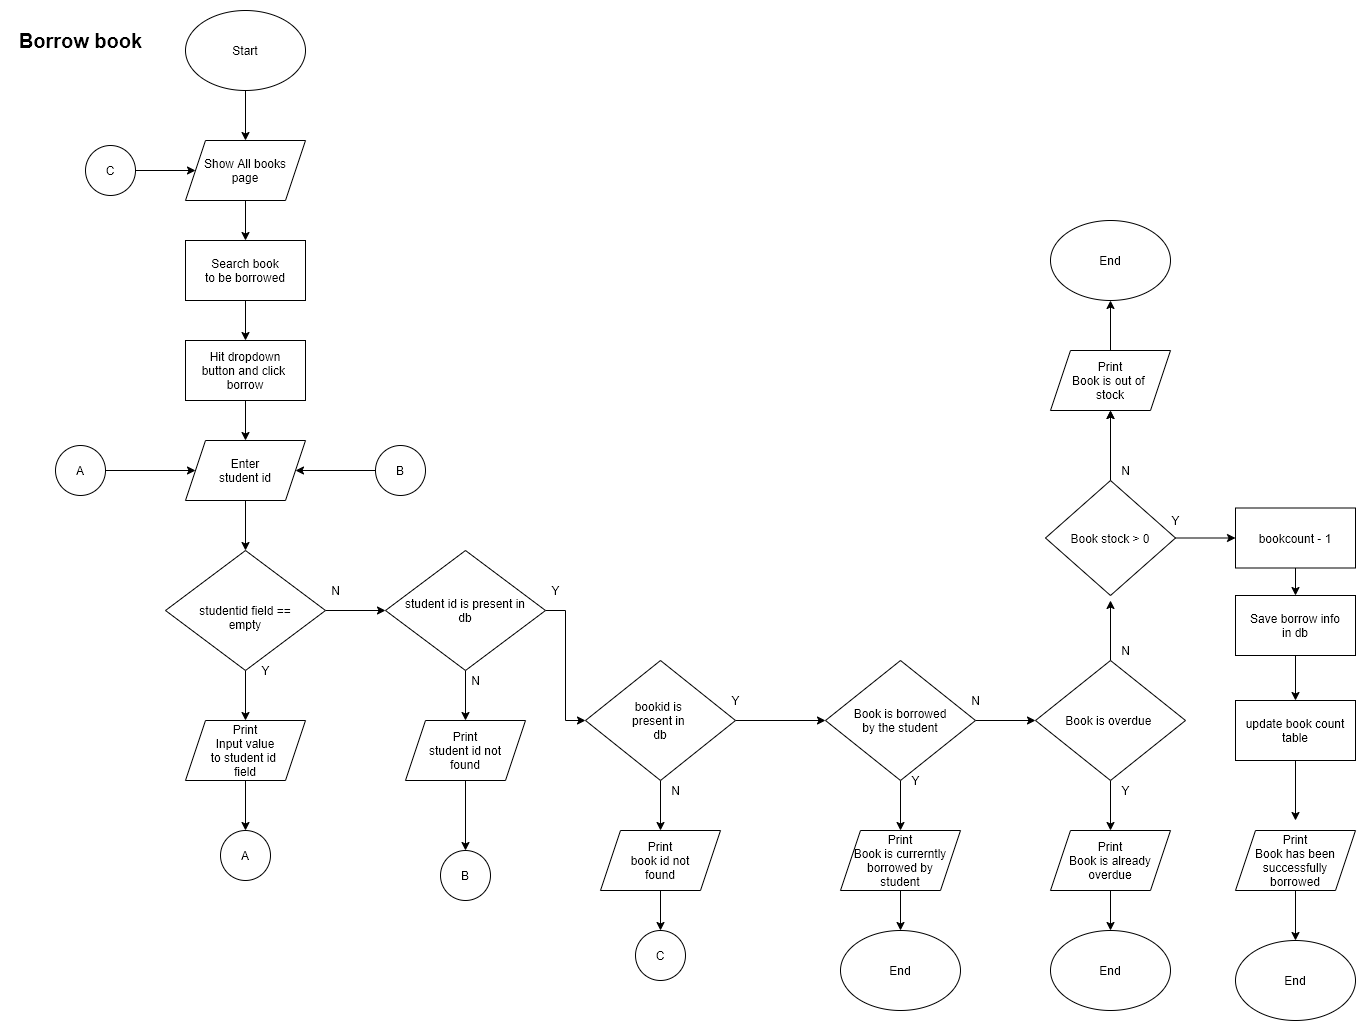

The diagram above was exported from draw.io. Its source (the exported page's mxGraphModel, read from the mxfile embedded in the PNG):
<mxGraphModel dx="868" dy="534" grid="1" gridSize="10" guides="1" tooltips="1" connect="1" arrows="1" fold="1" page="1" pageScale="1" pageWidth="850" pageHeight="1100" math="0" shadow="0">
  <root>
    <mxCell id="bJ025AcZeuBF5io8WKL8-0" />
    <mxCell id="bJ025AcZeuBF5io8WKL8-1" parent="bJ025AcZeuBF5io8WKL8-0" />
    <mxCell id="H8G-y3e_pErNWKhnfzLL-2" value="" style="edgeStyle=orthogonalEdgeStyle;rounded=0;orthogonalLoop=1;jettySize=auto;html=1;" parent="bJ025AcZeuBF5io8WKL8-1" source="H8G-y3e_pErNWKhnfzLL-0" target="H8G-y3e_pErNWKhnfzLL-1" edge="1">
      <mxGeometry relative="1" as="geometry" />
    </mxCell>
    <mxCell id="H8G-y3e_pErNWKhnfzLL-0" value="Start" style="ellipse;whiteSpace=wrap;html=1;" parent="bJ025AcZeuBF5io8WKL8-1" vertex="1">
      <mxGeometry x="350" y="30" width="120" height="80" as="geometry" />
    </mxCell>
    <mxCell id="H8G-y3e_pErNWKhnfzLL-4" value="" style="edgeStyle=orthogonalEdgeStyle;rounded=0;orthogonalLoop=1;jettySize=auto;html=1;" parent="bJ025AcZeuBF5io8WKL8-1" source="H8G-y3e_pErNWKhnfzLL-1" target="H8G-y3e_pErNWKhnfzLL-3" edge="1">
      <mxGeometry relative="1" as="geometry" />
    </mxCell>
    <mxCell id="H8G-y3e_pErNWKhnfzLL-1" value="Show All books&lt;br&gt;page" style="shape=parallelogram;perimeter=parallelogramPerimeter;whiteSpace=wrap;html=1;fixedSize=1;" parent="bJ025AcZeuBF5io8WKL8-1" vertex="1">
      <mxGeometry x="350" y="160" width="120" height="60" as="geometry" />
    </mxCell>
    <mxCell id="H8G-y3e_pErNWKhnfzLL-7" value="" style="edgeStyle=orthogonalEdgeStyle;rounded=0;orthogonalLoop=1;jettySize=auto;html=1;" parent="bJ025AcZeuBF5io8WKL8-1" source="H8G-y3e_pErNWKhnfzLL-3" target="H8G-y3e_pErNWKhnfzLL-6" edge="1">
      <mxGeometry relative="1" as="geometry" />
    </mxCell>
    <mxCell id="H8G-y3e_pErNWKhnfzLL-3" value="Search book&lt;br&gt;to be borrowed" style="rounded=0;whiteSpace=wrap;html=1;" parent="bJ025AcZeuBF5io8WKL8-1" vertex="1">
      <mxGeometry x="350" y="260" width="120" height="60" as="geometry" />
    </mxCell>
    <mxCell id="H8G-y3e_pErNWKhnfzLL-9" value="" style="edgeStyle=orthogonalEdgeStyle;rounded=0;orthogonalLoop=1;jettySize=auto;html=1;" parent="bJ025AcZeuBF5io8WKL8-1" source="H8G-y3e_pErNWKhnfzLL-6" target="H8G-y3e_pErNWKhnfzLL-8" edge="1">
      <mxGeometry relative="1" as="geometry" />
    </mxCell>
    <mxCell id="H8G-y3e_pErNWKhnfzLL-6" value="Hit dropdown&lt;br&gt;button and click&amp;nbsp;&lt;br&gt;borrow" style="rounded=0;whiteSpace=wrap;html=1;" parent="bJ025AcZeuBF5io8WKL8-1" vertex="1">
      <mxGeometry x="350" y="360" width="120" height="60" as="geometry" />
    </mxCell>
    <mxCell id="H8G-y3e_pErNWKhnfzLL-11" value="" style="edgeStyle=orthogonalEdgeStyle;rounded=0;orthogonalLoop=1;jettySize=auto;html=1;" parent="bJ025AcZeuBF5io8WKL8-1" source="H8G-y3e_pErNWKhnfzLL-8" target="H8G-y3e_pErNWKhnfzLL-10" edge="1">
      <mxGeometry relative="1" as="geometry" />
    </mxCell>
    <mxCell id="H8G-y3e_pErNWKhnfzLL-8" value="Enter&lt;br&gt;student id" style="shape=parallelogram;perimeter=parallelogramPerimeter;whiteSpace=wrap;html=1;fixedSize=1;" parent="bJ025AcZeuBF5io8WKL8-1" vertex="1">
      <mxGeometry x="350" y="460" width="120" height="60" as="geometry" />
    </mxCell>
    <mxCell id="H8G-y3e_pErNWKhnfzLL-13" value="" style="edgeStyle=orthogonalEdgeStyle;rounded=0;orthogonalLoop=1;jettySize=auto;html=1;" parent="bJ025AcZeuBF5io8WKL8-1" source="H8G-y3e_pErNWKhnfzLL-10" target="H8G-y3e_pErNWKhnfzLL-12" edge="1">
      <mxGeometry relative="1" as="geometry" />
    </mxCell>
    <mxCell id="H8G-y3e_pErNWKhnfzLL-15" value="" style="edgeStyle=orthogonalEdgeStyle;rounded=0;orthogonalLoop=1;jettySize=auto;html=1;" parent="bJ025AcZeuBF5io8WKL8-1" source="H8G-y3e_pErNWKhnfzLL-10" edge="1">
      <mxGeometry relative="1" as="geometry">
        <mxPoint x="550" y="630" as="targetPoint" />
      </mxGeometry>
    </mxCell>
    <mxCell id="H8G-y3e_pErNWKhnfzLL-10" value="&lt;br&gt;studentid field ==&lt;br&gt;empty" style="rhombus;whiteSpace=wrap;html=1;" parent="bJ025AcZeuBF5io8WKL8-1" vertex="1">
      <mxGeometry x="330" y="570" width="160" height="120" as="geometry" />
    </mxCell>
    <mxCell id="iNakMV2Hkv48rZYMtb6e-1" value="" style="edgeStyle=orthogonalEdgeStyle;rounded=0;orthogonalLoop=1;jettySize=auto;html=1;" parent="bJ025AcZeuBF5io8WKL8-1" source="H8G-y3e_pErNWKhnfzLL-12" target="iNakMV2Hkv48rZYMtb6e-0" edge="1">
      <mxGeometry relative="1" as="geometry" />
    </mxCell>
    <mxCell id="H8G-y3e_pErNWKhnfzLL-12" value="Print&lt;br&gt;Input value&lt;br&gt;to student id &lt;br&gt;field" style="shape=parallelogram;perimeter=parallelogramPerimeter;whiteSpace=wrap;html=1;fixedSize=1;" parent="bJ025AcZeuBF5io8WKL8-1" vertex="1">
      <mxGeometry x="350" y="740" width="120" height="60" as="geometry" />
    </mxCell>
    <mxCell id="MDKuJUYK88tGjgwHHXuA-3" value="" style="edgeStyle=orthogonalEdgeStyle;rounded=0;orthogonalLoop=1;jettySize=auto;html=1;" parent="bJ025AcZeuBF5io8WKL8-1" source="H8G-y3e_pErNWKhnfzLL-16" target="MDKuJUYK88tGjgwHHXuA-2" edge="1">
      <mxGeometry relative="1" as="geometry" />
    </mxCell>
    <mxCell id="MDKuJUYK88tGjgwHHXuA-6" value="" style="edgeStyle=orthogonalEdgeStyle;rounded=0;orthogonalLoop=1;jettySize=auto;html=1;" parent="bJ025AcZeuBF5io8WKL8-1" source="H8G-y3e_pErNWKhnfzLL-16" target="MDKuJUYK88tGjgwHHXuA-5" edge="1">
      <mxGeometry relative="1" as="geometry" />
    </mxCell>
    <mxCell id="H8G-y3e_pErNWKhnfzLL-16" value="student id is present in&lt;br&gt;db" style="rhombus;whiteSpace=wrap;html=1;" parent="bJ025AcZeuBF5io8WKL8-1" vertex="1">
      <mxGeometry x="550" y="570" width="160" height="120" as="geometry" />
    </mxCell>
    <mxCell id="MDKuJUYK88tGjgwHHXuA-0" value="Y" style="text;html=1;align=center;verticalAlign=middle;resizable=0;points=[];autosize=1;" parent="bJ025AcZeuBF5io8WKL8-1" vertex="1">
      <mxGeometry x="420" y="680" width="20" height="20" as="geometry" />
    </mxCell>
    <mxCell id="MDKuJUYK88tGjgwHHXuA-1" value="N" style="text;html=1;align=center;verticalAlign=middle;resizable=0;points=[];autosize=1;" parent="bJ025AcZeuBF5io8WKL8-1" vertex="1">
      <mxGeometry x="490" y="600" width="20" height="20" as="geometry" />
    </mxCell>
    <mxCell id="iNakMV2Hkv48rZYMtb6e-5" value="" style="edgeStyle=orthogonalEdgeStyle;rounded=0;orthogonalLoop=1;jettySize=auto;html=1;" parent="bJ025AcZeuBF5io8WKL8-1" source="MDKuJUYK88tGjgwHHXuA-2" edge="1">
      <mxGeometry relative="1" as="geometry">
        <mxPoint x="630" y="870" as="targetPoint" />
      </mxGeometry>
    </mxCell>
    <mxCell id="MDKuJUYK88tGjgwHHXuA-2" value="Print&lt;br&gt;student id not&lt;br&gt;found" style="shape=parallelogram;perimeter=parallelogramPerimeter;whiteSpace=wrap;html=1;fixedSize=1;" parent="bJ025AcZeuBF5io8WKL8-1" vertex="1">
      <mxGeometry x="570" y="740" width="120" height="60" as="geometry" />
    </mxCell>
    <mxCell id="MDKuJUYK88tGjgwHHXuA-4" value="N" style="text;html=1;align=center;verticalAlign=middle;resizable=0;points=[];autosize=1;" parent="bJ025AcZeuBF5io8WKL8-1" vertex="1">
      <mxGeometry x="630" y="690" width="20" height="20" as="geometry" />
    </mxCell>
    <mxCell id="MDKuJUYK88tGjgwHHXuA-9" value="" style="edgeStyle=orthogonalEdgeStyle;rounded=0;orthogonalLoop=1;jettySize=auto;html=1;" parent="bJ025AcZeuBF5io8WKL8-1" source="MDKuJUYK88tGjgwHHXuA-5" edge="1">
      <mxGeometry relative="1" as="geometry">
        <mxPoint x="990" y="740" as="targetPoint" />
      </mxGeometry>
    </mxCell>
    <mxCell id="MDKuJUYK88tGjgwHHXuA-12" value="" style="edgeStyle=orthogonalEdgeStyle;rounded=0;orthogonalLoop=1;jettySize=auto;html=1;" parent="bJ025AcZeuBF5io8WKL8-1" source="MDKuJUYK88tGjgwHHXuA-5" target="MDKuJUYK88tGjgwHHXuA-11" edge="1">
      <mxGeometry relative="1" as="geometry" />
    </mxCell>
    <mxCell id="MDKuJUYK88tGjgwHHXuA-5" value="bookid is&amp;nbsp;&lt;br&gt;present in&amp;nbsp;&lt;br&gt;db" style="rhombus;whiteSpace=wrap;html=1;" parent="bJ025AcZeuBF5io8WKL8-1" vertex="1">
      <mxGeometry x="750" y="680" width="150" height="120" as="geometry" />
    </mxCell>
    <mxCell id="MDKuJUYK88tGjgwHHXuA-7" value="Y" style="text;html=1;align=center;verticalAlign=middle;resizable=0;points=[];autosize=1;" parent="bJ025AcZeuBF5io8WKL8-1" vertex="1">
      <mxGeometry x="710" y="600" width="20" height="20" as="geometry" />
    </mxCell>
    <mxCell id="iNakMV2Hkv48rZYMtb6e-11" value="" style="edgeStyle=orthogonalEdgeStyle;rounded=0;orthogonalLoop=1;jettySize=auto;html=1;" parent="bJ025AcZeuBF5io8WKL8-1" source="MDKuJUYK88tGjgwHHXuA-11" target="iNakMV2Hkv48rZYMtb6e-10" edge="1">
      <mxGeometry relative="1" as="geometry" />
    </mxCell>
    <mxCell id="MDKuJUYK88tGjgwHHXuA-11" value="Print&lt;br&gt;book id not&lt;br&gt;found" style="shape=parallelogram;perimeter=parallelogramPerimeter;whiteSpace=wrap;html=1;fixedSize=1;" parent="bJ025AcZeuBF5io8WKL8-1" vertex="1">
      <mxGeometry x="765" y="850" width="120" height="60" as="geometry" />
    </mxCell>
    <mxCell id="MDKuJUYK88tGjgwHHXuA-19" value="" style="edgeStyle=orthogonalEdgeStyle;rounded=0;orthogonalLoop=1;jettySize=auto;html=1;" parent="bJ025AcZeuBF5io8WKL8-1" source="MDKuJUYK88tGjgwHHXuA-17" target="MDKuJUYK88tGjgwHHXuA-18" edge="1">
      <mxGeometry relative="1" as="geometry" />
    </mxCell>
    <mxCell id="MDKuJUYK88tGjgwHHXuA-22" value="" style="edgeStyle=orthogonalEdgeStyle;rounded=0;orthogonalLoop=1;jettySize=auto;html=1;" parent="bJ025AcZeuBF5io8WKL8-1" source="MDKuJUYK88tGjgwHHXuA-17" target="MDKuJUYK88tGjgwHHXuA-21" edge="1">
      <mxGeometry relative="1" as="geometry" />
    </mxCell>
    <mxCell id="MDKuJUYK88tGjgwHHXuA-17" value="Book is borrowed&lt;br&gt;by the student" style="rhombus;whiteSpace=wrap;html=1;" parent="bJ025AcZeuBF5io8WKL8-1" vertex="1">
      <mxGeometry x="990" y="680" width="150" height="120" as="geometry" />
    </mxCell>
    <mxCell id="iNakMV2Hkv48rZYMtb6e-15" value="" style="edgeStyle=orthogonalEdgeStyle;rounded=0;orthogonalLoop=1;jettySize=auto;html=1;" parent="bJ025AcZeuBF5io8WKL8-1" source="MDKuJUYK88tGjgwHHXuA-18" target="iNakMV2Hkv48rZYMtb6e-14" edge="1">
      <mxGeometry relative="1" as="geometry" />
    </mxCell>
    <mxCell id="MDKuJUYK88tGjgwHHXuA-18" value="Print&lt;br&gt;Book is currerntly&lt;br&gt;borrowed by&lt;br&gt;student" style="shape=parallelogram;perimeter=parallelogramPerimeter;whiteSpace=wrap;html=1;fixedSize=1;" parent="bJ025AcZeuBF5io8WKL8-1" vertex="1">
      <mxGeometry x="1005" y="850" width="120" height="60" as="geometry" />
    </mxCell>
    <mxCell id="MDKuJUYK88tGjgwHHXuA-20" value="Y" style="text;html=1;align=center;verticalAlign=middle;resizable=0;points=[];autosize=1;" parent="bJ025AcZeuBF5io8WKL8-1" vertex="1">
      <mxGeometry x="1070" y="790" width="20" height="20" as="geometry" />
    </mxCell>
    <mxCell id="MDKuJUYK88tGjgwHHXuA-27" value="" style="edgeStyle=orthogonalEdgeStyle;rounded=0;orthogonalLoop=1;jettySize=auto;html=1;" parent="bJ025AcZeuBF5io8WKL8-1" source="MDKuJUYK88tGjgwHHXuA-21" target="MDKuJUYK88tGjgwHHXuA-26" edge="1">
      <mxGeometry relative="1" as="geometry" />
    </mxCell>
    <mxCell id="MDKuJUYK88tGjgwHHXuA-29" value="" style="edgeStyle=orthogonalEdgeStyle;rounded=0;orthogonalLoop=1;jettySize=auto;html=1;" parent="bJ025AcZeuBF5io8WKL8-1" source="MDKuJUYK88tGjgwHHXuA-21" edge="1">
      <mxGeometry relative="1" as="geometry">
        <mxPoint x="1275" y="620" as="targetPoint" />
      </mxGeometry>
    </mxCell>
    <mxCell id="MDKuJUYK88tGjgwHHXuA-21" value="Book is overdue&amp;nbsp;" style="rhombus;whiteSpace=wrap;html=1;" parent="bJ025AcZeuBF5io8WKL8-1" vertex="1">
      <mxGeometry x="1200" y="680" width="150" height="120" as="geometry" />
    </mxCell>
    <mxCell id="MDKuJUYK88tGjgwHHXuA-23" value="N" style="text;html=1;align=center;verticalAlign=middle;resizable=0;points=[];autosize=1;" parent="bJ025AcZeuBF5io8WKL8-1" vertex="1">
      <mxGeometry x="830" y="800" width="20" height="20" as="geometry" />
    </mxCell>
    <mxCell id="MDKuJUYK88tGjgwHHXuA-24" value="Y" style="text;html=1;align=center;verticalAlign=middle;resizable=0;points=[];autosize=1;" parent="bJ025AcZeuBF5io8WKL8-1" vertex="1">
      <mxGeometry x="890" y="710" width="20" height="20" as="geometry" />
    </mxCell>
    <mxCell id="MDKuJUYK88tGjgwHHXuA-25" value="N" style="text;html=1;align=center;verticalAlign=middle;resizable=0;points=[];autosize=1;" parent="bJ025AcZeuBF5io8WKL8-1" vertex="1">
      <mxGeometry x="1130" y="710" width="20" height="20" as="geometry" />
    </mxCell>
    <mxCell id="iNakMV2Hkv48rZYMtb6e-17" value="" style="edgeStyle=orthogonalEdgeStyle;rounded=0;orthogonalLoop=1;jettySize=auto;html=1;" parent="bJ025AcZeuBF5io8WKL8-1" source="MDKuJUYK88tGjgwHHXuA-26" target="iNakMV2Hkv48rZYMtb6e-16" edge="1">
      <mxGeometry relative="1" as="geometry" />
    </mxCell>
    <mxCell id="MDKuJUYK88tGjgwHHXuA-26" value="Print&lt;br&gt;Book is already overdue" style="shape=parallelogram;perimeter=parallelogramPerimeter;whiteSpace=wrap;html=1;fixedSize=1;" parent="bJ025AcZeuBF5io8WKL8-1" vertex="1">
      <mxGeometry x="1215" y="850" width="120" height="60" as="geometry" />
    </mxCell>
    <mxCell id="MDKuJUYK88tGjgwHHXuA-36" value="" style="edgeStyle=orthogonalEdgeStyle;rounded=0;orthogonalLoop=1;jettySize=auto;html=1;" parent="bJ025AcZeuBF5io8WKL8-1" source="MDKuJUYK88tGjgwHHXuA-30" target="MDKuJUYK88tGjgwHHXuA-35" edge="1">
      <mxGeometry relative="1" as="geometry" />
    </mxCell>
    <mxCell id="MDKuJUYK88tGjgwHHXuA-38" value="" style="edgeStyle=orthogonalEdgeStyle;rounded=0;orthogonalLoop=1;jettySize=auto;html=1;" parent="bJ025AcZeuBF5io8WKL8-1" source="MDKuJUYK88tGjgwHHXuA-30" target="MDKuJUYK88tGjgwHHXuA-37" edge="1">
      <mxGeometry relative="1" as="geometry" />
    </mxCell>
    <mxCell id="MDKuJUYK88tGjgwHHXuA-40" value="" style="edgeStyle=orthogonalEdgeStyle;rounded=0;orthogonalLoop=1;jettySize=auto;html=1;" parent="bJ025AcZeuBF5io8WKL8-1" source="MDKuJUYK88tGjgwHHXuA-30" target="MDKuJUYK88tGjgwHHXuA-37" edge="1">
      <mxGeometry relative="1" as="geometry" />
    </mxCell>
    <mxCell id="MDKuJUYK88tGjgwHHXuA-30" value="Book stock &amp;gt; 0" style="rhombus;whiteSpace=wrap;html=1;" parent="bJ025AcZeuBF5io8WKL8-1" vertex="1">
      <mxGeometry x="1210" y="500" width="130" height="115" as="geometry" />
    </mxCell>
    <mxCell id="MDKuJUYK88tGjgwHHXuA-31" value="Y" style="text;html=1;align=center;verticalAlign=middle;resizable=0;points=[];autosize=1;" parent="bJ025AcZeuBF5io8WKL8-1" vertex="1">
      <mxGeometry x="1280" y="800" width="20" height="20" as="geometry" />
    </mxCell>
    <mxCell id="MDKuJUYK88tGjgwHHXuA-32" value="N" style="text;html=1;align=center;verticalAlign=middle;resizable=0;points=[];autosize=1;" parent="bJ025AcZeuBF5io8WKL8-1" vertex="1">
      <mxGeometry x="1280" y="660" width="20" height="20" as="geometry" />
    </mxCell>
    <mxCell id="2lqwyU2OTmYW_2l1cGbw-1" value="" style="edgeStyle=orthogonalEdgeStyle;rounded=0;orthogonalLoop=1;jettySize=auto;html=1;" parent="bJ025AcZeuBF5io8WKL8-1" source="MDKuJUYK88tGjgwHHXuA-35" target="2lqwyU2OTmYW_2l1cGbw-0" edge="1">
      <mxGeometry relative="1" as="geometry" />
    </mxCell>
    <mxCell id="MDKuJUYK88tGjgwHHXuA-35" value="bookcount - 1" style="whiteSpace=wrap;html=1;" parent="bJ025AcZeuBF5io8WKL8-1" vertex="1">
      <mxGeometry x="1400" y="527.5" width="120" height="60" as="geometry" />
    </mxCell>
    <mxCell id="iNakMV2Hkv48rZYMtb6e-19" value="" style="edgeStyle=orthogonalEdgeStyle;rounded=0;orthogonalLoop=1;jettySize=auto;html=1;" parent="bJ025AcZeuBF5io8WKL8-1" source="MDKuJUYK88tGjgwHHXuA-37" target="iNakMV2Hkv48rZYMtb6e-18" edge="1">
      <mxGeometry relative="1" as="geometry" />
    </mxCell>
    <mxCell id="MDKuJUYK88tGjgwHHXuA-37" value="Print&lt;br&gt;Book is out of &lt;br&gt;stock" style="shape=parallelogram;perimeter=parallelogramPerimeter;whiteSpace=wrap;html=1;fixedSize=1;" parent="bJ025AcZeuBF5io8WKL8-1" vertex="1">
      <mxGeometry x="1215" y="370" width="120" height="60" as="geometry" />
    </mxCell>
    <mxCell id="MDKuJUYK88tGjgwHHXuA-39" value="N" style="text;html=1;align=center;verticalAlign=middle;resizable=0;points=[];autosize=1;" parent="bJ025AcZeuBF5io8WKL8-1" vertex="1">
      <mxGeometry x="1280" y="480" width="20" height="20" as="geometry" />
    </mxCell>
    <mxCell id="MDKuJUYK88tGjgwHHXuA-41" value="Y" style="text;html=1;align=center;verticalAlign=middle;resizable=0;points=[];autosize=1;" parent="bJ025AcZeuBF5io8WKL8-1" vertex="1">
      <mxGeometry x="1330" y="530" width="20" height="20" as="geometry" />
    </mxCell>
    <mxCell id="2lqwyU2OTmYW_2l1cGbw-4" value="" style="edgeStyle=orthogonalEdgeStyle;rounded=0;orthogonalLoop=1;jettySize=auto;html=1;" parent="bJ025AcZeuBF5io8WKL8-1" source="2lqwyU2OTmYW_2l1cGbw-0" target="2lqwyU2OTmYW_2l1cGbw-3" edge="1">
      <mxGeometry relative="1" as="geometry" />
    </mxCell>
    <mxCell id="2lqwyU2OTmYW_2l1cGbw-0" value="Save borrow info&lt;br&gt;in db" style="whiteSpace=wrap;html=1;" parent="bJ025AcZeuBF5io8WKL8-1" vertex="1">
      <mxGeometry x="1400" y="615" width="120" height="60" as="geometry" />
    </mxCell>
    <mxCell id="2lqwyU2OTmYW_2l1cGbw-5" value="" style="edgeStyle=orthogonalEdgeStyle;rounded=0;orthogonalLoop=1;jettySize=auto;html=1;" parent="bJ025AcZeuBF5io8WKL8-1" source="2lqwyU2OTmYW_2l1cGbw-3" edge="1">
      <mxGeometry relative="1" as="geometry">
        <mxPoint x="1460" y="840" as="targetPoint" />
      </mxGeometry>
    </mxCell>
    <mxCell id="2lqwyU2OTmYW_2l1cGbw-3" value="update book count&lt;br&gt;table" style="whiteSpace=wrap;html=1;" parent="bJ025AcZeuBF5io8WKL8-1" vertex="1">
      <mxGeometry x="1400" y="720" width="120" height="60" as="geometry" />
    </mxCell>
    <mxCell id="7XXnUqArk20lM5i23gsq-1" value="" style="edgeStyle=orthogonalEdgeStyle;rounded=0;orthogonalLoop=1;jettySize=auto;html=1;" parent="bJ025AcZeuBF5io8WKL8-1" source="PMogIklgW2qMwv3GKNDc-0" target="7XXnUqArk20lM5i23gsq-0" edge="1">
      <mxGeometry relative="1" as="geometry" />
    </mxCell>
    <mxCell id="PMogIklgW2qMwv3GKNDc-0" value="Print&lt;br&gt;Book has been&lt;br&gt;successfully&lt;br&gt;borrowed" style="shape=parallelogram;perimeter=parallelogramPerimeter;whiteSpace=wrap;html=1;fixedSize=1;" parent="bJ025AcZeuBF5io8WKL8-1" vertex="1">
      <mxGeometry x="1400" y="850" width="120" height="60" as="geometry" />
    </mxCell>
    <mxCell id="7XXnUqArk20lM5i23gsq-0" value="End" style="ellipse;whiteSpace=wrap;html=1;" parent="bJ025AcZeuBF5io8WKL8-1" vertex="1">
      <mxGeometry x="1400" y="960" width="120" height="80" as="geometry" />
    </mxCell>
    <mxCell id="iNakMV2Hkv48rZYMtb6e-0" value="A" style="ellipse;whiteSpace=wrap;html=1;aspect=fixed;" parent="bJ025AcZeuBF5io8WKL8-1" vertex="1">
      <mxGeometry x="385" y="850" width="50" height="50" as="geometry" />
    </mxCell>
    <mxCell id="iNakMV2Hkv48rZYMtb6e-3" value="" style="edgeStyle=orthogonalEdgeStyle;rounded=0;orthogonalLoop=1;jettySize=auto;html=1;" parent="bJ025AcZeuBF5io8WKL8-1" source="iNakMV2Hkv48rZYMtb6e-2" target="H8G-y3e_pErNWKhnfzLL-8" edge="1">
      <mxGeometry relative="1" as="geometry" />
    </mxCell>
    <mxCell id="iNakMV2Hkv48rZYMtb6e-2" value="A" style="ellipse;whiteSpace=wrap;html=1;aspect=fixed;" parent="bJ025AcZeuBF5io8WKL8-1" vertex="1">
      <mxGeometry x="220" y="465" width="50" height="50" as="geometry" />
    </mxCell>
    <mxCell id="iNakMV2Hkv48rZYMtb6e-6" value="B" style="ellipse;whiteSpace=wrap;html=1;aspect=fixed;" parent="bJ025AcZeuBF5io8WKL8-1" vertex="1">
      <mxGeometry x="605" y="870" width="50" height="50" as="geometry" />
    </mxCell>
    <mxCell id="iNakMV2Hkv48rZYMtb6e-8" value="" style="edgeStyle=orthogonalEdgeStyle;rounded=0;orthogonalLoop=1;jettySize=auto;html=1;" parent="bJ025AcZeuBF5io8WKL8-1" source="iNakMV2Hkv48rZYMtb6e-7" target="H8G-y3e_pErNWKhnfzLL-8" edge="1">
      <mxGeometry relative="1" as="geometry" />
    </mxCell>
    <mxCell id="iNakMV2Hkv48rZYMtb6e-7" value="B" style="ellipse;whiteSpace=wrap;html=1;aspect=fixed;" parent="bJ025AcZeuBF5io8WKL8-1" vertex="1">
      <mxGeometry x="540" y="465" width="50" height="50" as="geometry" />
    </mxCell>
    <mxCell id="iNakMV2Hkv48rZYMtb6e-10" value="C" style="ellipse;whiteSpace=wrap;html=1;aspect=fixed;" parent="bJ025AcZeuBF5io8WKL8-1" vertex="1">
      <mxGeometry x="800" y="950" width="50" height="50" as="geometry" />
    </mxCell>
    <mxCell id="iNakMV2Hkv48rZYMtb6e-13" value="" style="edgeStyle=orthogonalEdgeStyle;rounded=0;orthogonalLoop=1;jettySize=auto;html=1;" parent="bJ025AcZeuBF5io8WKL8-1" source="iNakMV2Hkv48rZYMtb6e-12" target="H8G-y3e_pErNWKhnfzLL-1" edge="1">
      <mxGeometry relative="1" as="geometry" />
    </mxCell>
    <mxCell id="iNakMV2Hkv48rZYMtb6e-12" value="C" style="ellipse;whiteSpace=wrap;html=1;aspect=fixed;" parent="bJ025AcZeuBF5io8WKL8-1" vertex="1">
      <mxGeometry x="250" y="165" width="50" height="50" as="geometry" />
    </mxCell>
    <mxCell id="iNakMV2Hkv48rZYMtb6e-14" value="End" style="ellipse;whiteSpace=wrap;html=1;" parent="bJ025AcZeuBF5io8WKL8-1" vertex="1">
      <mxGeometry x="1005" y="950" width="120" height="80" as="geometry" />
    </mxCell>
    <mxCell id="iNakMV2Hkv48rZYMtb6e-16" value="End" style="ellipse;whiteSpace=wrap;html=1;" parent="bJ025AcZeuBF5io8WKL8-1" vertex="1">
      <mxGeometry x="1215" y="950" width="120" height="80" as="geometry" />
    </mxCell>
    <mxCell id="iNakMV2Hkv48rZYMtb6e-18" value="End" style="ellipse;whiteSpace=wrap;html=1;" parent="bJ025AcZeuBF5io8WKL8-1" vertex="1">
      <mxGeometry x="1215" y="240" width="120" height="80" as="geometry" />
    </mxCell>
    <mxCell id="BKyUzEQzrz1Y3PC1f-1j-0" value="Borrow book" style="text;html=1;align=center;verticalAlign=middle;resizable=0;points=[];autosize=1;fontStyle=1;fontSize=20;" parent="bJ025AcZeuBF5io8WKL8-1" vertex="1">
      <mxGeometry x="175" y="45" width="140" height="30" as="geometry" />
    </mxCell>
  </root>
</mxGraphModel>